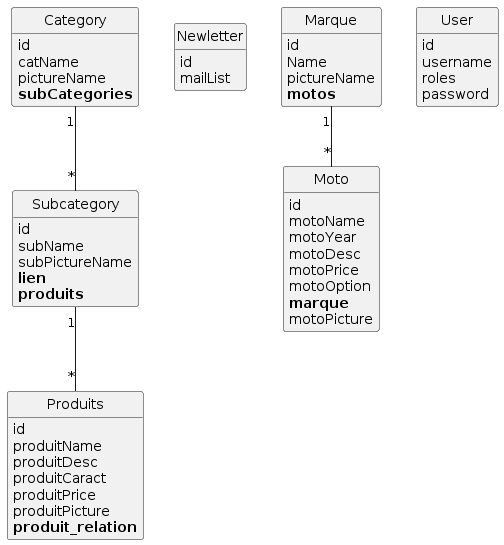

The diagram above was rendered by PlantUML. Its source (embedded in the PNG):
@startuml
class Produits {
	id
	produitName
	produitDesc
	produitCaract
	produitPrice
	produitPicture
	**produit_relation**
}

class Category {
	id
	catName
	pictureName
	**subCategories**
}

class Subcategory {
	id
	subName
	subPictureName
	**lien**
	**produits**
}

class Newletter {
	id
	mailList
}

class Moto {
	id
	motoName
	motoYear
	motoDesc
	motoPrice
	motoOption
	**marque**
	motoPicture
}

class User {
	id
	username
	roles
	password
}

class Marque {
	id
	Name
	pictureName
	**motos**
}

Category "1"--"*" Subcategory
Subcategory "1"--"*" Produits
Marque "1"--"*" Moto


hide methods
hide circle
@enduml